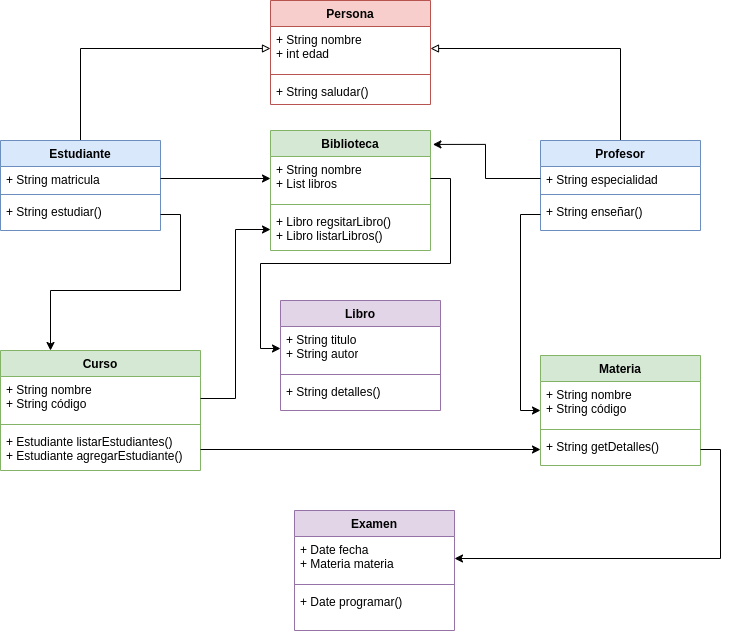

The diagram above was exported from draw.io. Its source (the exported page's mxGraphModel, read from the mxfile embedded in the PNG):
<mxGraphModel dx="1098" dy="673" grid="1" gridSize="10" guides="1" tooltips="1" connect="1" arrows="1" fold="1" page="1" pageScale="1" pageWidth="827" pageHeight="1169" math="0" shadow="0">
  <root>
    <mxCell id="0" />
    <mxCell id="1" parent="0" />
    <mxCell id="6QUJxPkKDSDYVjnllsvw-1" value="Persona" style="swimlane;fontStyle=1;align=center;verticalAlign=top;childLayout=stackLayout;horizontal=1;startSize=26;horizontalStack=0;resizeParent=1;resizeParentMax=0;resizeLast=0;collapsible=1;marginBottom=0;whiteSpace=wrap;html=1;fillColor=#f8cecc;strokeColor=#b85450;" parent="1" vertex="1">
      <mxGeometry x="310" y="60" width="160" height="104" as="geometry" />
    </mxCell>
    <mxCell id="6QUJxPkKDSDYVjnllsvw-2" value="+ String nombre&lt;div&gt;+ int edad&lt;/div&gt;" style="text;strokeColor=none;fillColor=none;align=left;verticalAlign=top;spacingLeft=4;spacingRight=4;overflow=hidden;rotatable=0;points=[[0,0.5],[1,0.5]];portConstraint=eastwest;whiteSpace=wrap;html=1;" parent="6QUJxPkKDSDYVjnllsvw-1" vertex="1">
      <mxGeometry y="26" width="160" height="44" as="geometry" />
    </mxCell>
    <mxCell id="6QUJxPkKDSDYVjnllsvw-3" value="" style="line;strokeWidth=1;fillColor=none;align=left;verticalAlign=middle;spacingTop=-1;spacingLeft=3;spacingRight=3;rotatable=0;labelPosition=right;points=[];portConstraint=eastwest;strokeColor=inherit;" parent="6QUJxPkKDSDYVjnllsvw-1" vertex="1">
      <mxGeometry y="70" width="160" height="8" as="geometry" />
    </mxCell>
    <mxCell id="6QUJxPkKDSDYVjnllsvw-4" value="+ String saludar()" style="text;strokeColor=none;fillColor=none;align=left;verticalAlign=top;spacingLeft=4;spacingRight=4;overflow=hidden;rotatable=0;points=[[0,0.5],[1,0.5]];portConstraint=eastwest;whiteSpace=wrap;html=1;" parent="6QUJxPkKDSDYVjnllsvw-1" vertex="1">
      <mxGeometry y="78" width="160" height="26" as="geometry" />
    </mxCell>
    <mxCell id="6QUJxPkKDSDYVjnllsvw-5" style="edgeStyle=orthogonalEdgeStyle;rounded=0;orthogonalLoop=1;jettySize=auto;html=1;exitX=0.5;exitY=0;exitDx=0;exitDy=0;entryX=0;entryY=0.5;entryDx=0;entryDy=0;endArrow=block;endFill=0;" parent="1" source="6QUJxPkKDSDYVjnllsvw-6" target="6QUJxPkKDSDYVjnllsvw-2" edge="1">
      <mxGeometry relative="1" as="geometry" />
    </mxCell>
    <mxCell id="6QUJxPkKDSDYVjnllsvw-6" value="Estudiante" style="swimlane;fontStyle=1;align=center;verticalAlign=top;childLayout=stackLayout;horizontal=1;startSize=26;horizontalStack=0;resizeParent=1;resizeParentMax=0;resizeLast=0;collapsible=1;marginBottom=0;whiteSpace=wrap;html=1;fillColor=#dae8fc;strokeColor=#6c8ebf;" parent="1" vertex="1">
      <mxGeometry x="40" y="200" width="160" height="90" as="geometry" />
    </mxCell>
    <mxCell id="6QUJxPkKDSDYVjnllsvw-7" value="+ String matricula" style="text;strokeColor=none;fillColor=none;align=left;verticalAlign=top;spacingLeft=4;spacingRight=4;overflow=hidden;rotatable=0;points=[[0,0.5],[1,0.5]];portConstraint=eastwest;whiteSpace=wrap;html=1;" parent="6QUJxPkKDSDYVjnllsvw-6" vertex="1">
      <mxGeometry y="26" width="160" height="24" as="geometry" />
    </mxCell>
    <mxCell id="6QUJxPkKDSDYVjnllsvw-8" value="" style="line;strokeWidth=1;fillColor=none;align=left;verticalAlign=middle;spacingTop=-1;spacingLeft=3;spacingRight=3;rotatable=0;labelPosition=right;points=[];portConstraint=eastwest;strokeColor=inherit;" parent="6QUJxPkKDSDYVjnllsvw-6" vertex="1">
      <mxGeometry y="50" width="160" height="8" as="geometry" />
    </mxCell>
    <mxCell id="6QUJxPkKDSDYVjnllsvw-9" value="+ String estudiar()" style="text;strokeColor=none;fillColor=none;align=left;verticalAlign=top;spacingLeft=4;spacingRight=4;overflow=hidden;rotatable=0;points=[[0,0.5],[1,0.5]];portConstraint=eastwest;whiteSpace=wrap;html=1;" parent="6QUJxPkKDSDYVjnllsvw-6" vertex="1">
      <mxGeometry y="58" width="160" height="32" as="geometry" />
    </mxCell>
    <mxCell id="6QUJxPkKDSDYVjnllsvw-10" style="edgeStyle=orthogonalEdgeStyle;rounded=0;orthogonalLoop=1;jettySize=auto;html=1;exitX=0.5;exitY=0;exitDx=0;exitDy=0;entryX=1;entryY=0.5;entryDx=0;entryDy=0;endArrow=block;endFill=0;" parent="1" source="6QUJxPkKDSDYVjnllsvw-11" target="6QUJxPkKDSDYVjnllsvw-2" edge="1">
      <mxGeometry relative="1" as="geometry" />
    </mxCell>
    <mxCell id="6QUJxPkKDSDYVjnllsvw-11" value="Profesor" style="swimlane;fontStyle=1;align=center;verticalAlign=top;childLayout=stackLayout;horizontal=1;startSize=26;horizontalStack=0;resizeParent=1;resizeParentMax=0;resizeLast=0;collapsible=1;marginBottom=0;whiteSpace=wrap;html=1;fillColor=#dae8fc;strokeColor=#6c8ebf;" parent="1" vertex="1">
      <mxGeometry x="580" y="200" width="160" height="90" as="geometry" />
    </mxCell>
    <mxCell id="6QUJxPkKDSDYVjnllsvw-12" value="+ String especialidad" style="text;strokeColor=none;fillColor=none;align=left;verticalAlign=top;spacingLeft=4;spacingRight=4;overflow=hidden;rotatable=0;points=[[0,0.5],[1,0.5]];portConstraint=eastwest;whiteSpace=wrap;html=1;" parent="6QUJxPkKDSDYVjnllsvw-11" vertex="1">
      <mxGeometry y="26" width="160" height="24" as="geometry" />
    </mxCell>
    <mxCell id="6QUJxPkKDSDYVjnllsvw-13" value="" style="line;strokeWidth=1;fillColor=none;align=left;verticalAlign=middle;spacingTop=-1;spacingLeft=3;spacingRight=3;rotatable=0;labelPosition=right;points=[];portConstraint=eastwest;strokeColor=inherit;" parent="6QUJxPkKDSDYVjnllsvw-11" vertex="1">
      <mxGeometry y="50" width="160" height="8" as="geometry" />
    </mxCell>
    <mxCell id="6QUJxPkKDSDYVjnllsvw-14" value="+ String enseñar()" style="text;strokeColor=none;fillColor=none;align=left;verticalAlign=top;spacingLeft=4;spacingRight=4;overflow=hidden;rotatable=0;points=[[0,0.5],[1,0.5]];portConstraint=eastwest;whiteSpace=wrap;html=1;" parent="6QUJxPkKDSDYVjnllsvw-11" vertex="1">
      <mxGeometry y="58" width="160" height="32" as="geometry" />
    </mxCell>
    <mxCell id="LSGTUkNqkPmuuRY9KQS7-1" value="Curso" style="swimlane;fontStyle=1;align=center;verticalAlign=top;childLayout=stackLayout;horizontal=1;startSize=26;horizontalStack=0;resizeParent=1;resizeParentMax=0;resizeLast=0;collapsible=1;marginBottom=0;whiteSpace=wrap;html=1;fillColor=#d5e8d4;strokeColor=#82b366;" parent="1" vertex="1">
      <mxGeometry x="40" y="410" width="200" height="120" as="geometry" />
    </mxCell>
    <mxCell id="LSGTUkNqkPmuuRY9KQS7-2" value="+ String nombre&lt;div&gt;+ String código&lt;/div&gt;" style="text;strokeColor=none;fillColor=none;align=left;verticalAlign=top;spacingLeft=4;spacingRight=4;overflow=hidden;rotatable=0;points=[[0,0.5],[1,0.5]];portConstraint=eastwest;whiteSpace=wrap;html=1;" parent="LSGTUkNqkPmuuRY9KQS7-1" vertex="1">
      <mxGeometry y="26" width="200" height="44" as="geometry" />
    </mxCell>
    <mxCell id="LSGTUkNqkPmuuRY9KQS7-3" value="" style="line;strokeWidth=1;fillColor=none;align=left;verticalAlign=middle;spacingTop=-1;spacingLeft=3;spacingRight=3;rotatable=0;labelPosition=right;points=[];portConstraint=eastwest;strokeColor=inherit;" parent="LSGTUkNqkPmuuRY9KQS7-1" vertex="1">
      <mxGeometry y="70" width="200" height="8" as="geometry" />
    </mxCell>
    <mxCell id="LSGTUkNqkPmuuRY9KQS7-4" value="+ Estudiante listarEstudiantes()&lt;div&gt;+ Estudiante agregarEstudiante()&lt;/div&gt;&lt;div&gt;&lt;br&gt;&lt;/div&gt;" style="text;strokeColor=none;fillColor=none;align=left;verticalAlign=top;spacingLeft=4;spacingRight=4;overflow=hidden;rotatable=0;points=[[0,0.5],[1,0.5]];portConstraint=eastwest;whiteSpace=wrap;html=1;" parent="LSGTUkNqkPmuuRY9KQS7-1" vertex="1">
      <mxGeometry y="78" width="200" height="42" as="geometry" />
    </mxCell>
    <mxCell id="LSGTUkNqkPmuuRY9KQS7-5" value="Materia" style="swimlane;fontStyle=1;align=center;verticalAlign=top;childLayout=stackLayout;horizontal=1;startSize=26;horizontalStack=0;resizeParent=1;resizeParentMax=0;resizeLast=0;collapsible=1;marginBottom=0;whiteSpace=wrap;html=1;fillColor=#d5e8d4;strokeColor=#82b366;" parent="1" vertex="1">
      <mxGeometry x="580" y="415" width="160" height="110" as="geometry" />
    </mxCell>
    <mxCell id="LSGTUkNqkPmuuRY9KQS7-6" value="+ String nombre&lt;div&gt;+ String código&lt;/div&gt;" style="text;strokeColor=none;fillColor=none;align=left;verticalAlign=top;spacingLeft=4;spacingRight=4;overflow=hidden;rotatable=0;points=[[0,0.5],[1,0.5]];portConstraint=eastwest;whiteSpace=wrap;html=1;" parent="LSGTUkNqkPmuuRY9KQS7-5" vertex="1">
      <mxGeometry y="26" width="160" height="44" as="geometry" />
    </mxCell>
    <mxCell id="LSGTUkNqkPmuuRY9KQS7-7" value="" style="line;strokeWidth=1;fillColor=none;align=left;verticalAlign=middle;spacingTop=-1;spacingLeft=3;spacingRight=3;rotatable=0;labelPosition=right;points=[];portConstraint=eastwest;strokeColor=inherit;" parent="LSGTUkNqkPmuuRY9KQS7-5" vertex="1">
      <mxGeometry y="70" width="160" height="8" as="geometry" />
    </mxCell>
    <mxCell id="LSGTUkNqkPmuuRY9KQS7-8" value="&lt;div&gt;+ String getDetalles()&lt;/div&gt;" style="text;strokeColor=none;fillColor=none;align=left;verticalAlign=top;spacingLeft=4;spacingRight=4;overflow=hidden;rotatable=0;points=[[0,0.5],[1,0.5]];portConstraint=eastwest;whiteSpace=wrap;html=1;" parent="LSGTUkNqkPmuuRY9KQS7-5" vertex="1">
      <mxGeometry y="78" width="160" height="32" as="geometry" />
    </mxCell>
    <mxCell id="LSGTUkNqkPmuuRY9KQS7-9" value="Examen" style="swimlane;fontStyle=1;align=center;verticalAlign=top;childLayout=stackLayout;horizontal=1;startSize=26;horizontalStack=0;resizeParent=1;resizeParentMax=0;resizeLast=0;collapsible=1;marginBottom=0;whiteSpace=wrap;html=1;fillColor=#e1d5e7;strokeColor=#9673a6;" parent="1" vertex="1">
      <mxGeometry x="334" y="570" width="160" height="120" as="geometry" />
    </mxCell>
    <mxCell id="LSGTUkNqkPmuuRY9KQS7-10" value="+ Date fecha&lt;div&gt;+ Materia materia&lt;/div&gt;" style="text;strokeColor=none;fillColor=none;align=left;verticalAlign=top;spacingLeft=4;spacingRight=4;overflow=hidden;rotatable=0;points=[[0,0.5],[1,0.5]];portConstraint=eastwest;whiteSpace=wrap;html=1;" parent="LSGTUkNqkPmuuRY9KQS7-9" vertex="1">
      <mxGeometry y="26" width="160" height="44" as="geometry" />
    </mxCell>
    <mxCell id="LSGTUkNqkPmuuRY9KQS7-11" value="" style="line;strokeWidth=1;fillColor=none;align=left;verticalAlign=middle;spacingTop=-1;spacingLeft=3;spacingRight=3;rotatable=0;labelPosition=right;points=[];portConstraint=eastwest;strokeColor=inherit;" parent="LSGTUkNqkPmuuRY9KQS7-9" vertex="1">
      <mxGeometry y="70" width="160" height="8" as="geometry" />
    </mxCell>
    <mxCell id="LSGTUkNqkPmuuRY9KQS7-12" value="&lt;div&gt;+ Date programar()&lt;/div&gt;" style="text;strokeColor=none;fillColor=none;align=left;verticalAlign=top;spacingLeft=4;spacingRight=4;overflow=hidden;rotatable=0;points=[[0,0.5],[1,0.5]];portConstraint=eastwest;whiteSpace=wrap;html=1;" parent="LSGTUkNqkPmuuRY9KQS7-9" vertex="1">
      <mxGeometry y="78" width="160" height="42" as="geometry" />
    </mxCell>
    <mxCell id="LSGTUkNqkPmuuRY9KQS7-13" value="Biblioteca" style="swimlane;fontStyle=1;align=center;verticalAlign=top;childLayout=stackLayout;horizontal=1;startSize=26;horizontalStack=0;resizeParent=1;resizeParentMax=0;resizeLast=0;collapsible=1;marginBottom=0;whiteSpace=wrap;html=1;fillColor=#d5e8d4;strokeColor=#82b366;" parent="1" vertex="1">
      <mxGeometry x="310" y="190" width="160" height="120" as="geometry" />
    </mxCell>
    <mxCell id="LSGTUkNqkPmuuRY9KQS7-14" value="+ String nombre&lt;div&gt;+ List libros&lt;/div&gt;" style="text;strokeColor=none;fillColor=none;align=left;verticalAlign=top;spacingLeft=4;spacingRight=4;overflow=hidden;rotatable=0;points=[[0,0.5],[1,0.5]];portConstraint=eastwest;whiteSpace=wrap;html=1;" parent="LSGTUkNqkPmuuRY9KQS7-13" vertex="1">
      <mxGeometry y="26" width="160" height="44" as="geometry" />
    </mxCell>
    <mxCell id="LSGTUkNqkPmuuRY9KQS7-15" value="" style="line;strokeWidth=1;fillColor=none;align=left;verticalAlign=middle;spacingTop=-1;spacingLeft=3;spacingRight=3;rotatable=0;labelPosition=right;points=[];portConstraint=eastwest;strokeColor=inherit;" parent="LSGTUkNqkPmuuRY9KQS7-13" vertex="1">
      <mxGeometry y="70" width="160" height="8" as="geometry" />
    </mxCell>
    <mxCell id="LSGTUkNqkPmuuRY9KQS7-16" value="+ Libro regsitarLibro()&lt;div&gt;+ Libro listarLibros()&lt;/div&gt;&lt;div&gt;&lt;br&gt;&lt;/div&gt;" style="text;strokeColor=none;fillColor=none;align=left;verticalAlign=top;spacingLeft=4;spacingRight=4;overflow=hidden;rotatable=0;points=[[0,0.5],[1,0.5]];portConstraint=eastwest;whiteSpace=wrap;html=1;" parent="LSGTUkNqkPmuuRY9KQS7-13" vertex="1">
      <mxGeometry y="78" width="160" height="42" as="geometry" />
    </mxCell>
    <mxCell id="LSGTUkNqkPmuuRY9KQS7-17" value="Libro" style="swimlane;fontStyle=1;align=center;verticalAlign=top;childLayout=stackLayout;horizontal=1;startSize=26;horizontalStack=0;resizeParent=1;resizeParentMax=0;resizeLast=0;collapsible=1;marginBottom=0;whiteSpace=wrap;html=1;fillColor=#e1d5e7;strokeColor=#9673a6;" parent="1" vertex="1">
      <mxGeometry x="320" y="360" width="160" height="110" as="geometry" />
    </mxCell>
    <mxCell id="LSGTUkNqkPmuuRY9KQS7-18" value="+ String titulo&lt;div&gt;+ String autor&lt;/div&gt;" style="text;strokeColor=none;fillColor=none;align=left;verticalAlign=top;spacingLeft=4;spacingRight=4;overflow=hidden;rotatable=0;points=[[0,0.5],[1,0.5]];portConstraint=eastwest;whiteSpace=wrap;html=1;" parent="LSGTUkNqkPmuuRY9KQS7-17" vertex="1">
      <mxGeometry y="26" width="160" height="44" as="geometry" />
    </mxCell>
    <mxCell id="LSGTUkNqkPmuuRY9KQS7-19" value="" style="line;strokeWidth=1;fillColor=none;align=left;verticalAlign=middle;spacingTop=-1;spacingLeft=3;spacingRight=3;rotatable=0;labelPosition=right;points=[];portConstraint=eastwest;strokeColor=inherit;" parent="LSGTUkNqkPmuuRY9KQS7-17" vertex="1">
      <mxGeometry y="70" width="160" height="8" as="geometry" />
    </mxCell>
    <mxCell id="LSGTUkNqkPmuuRY9KQS7-20" value="+ String detalles()&lt;div&gt;&lt;br&gt;&lt;/div&gt;" style="text;strokeColor=none;fillColor=none;align=left;verticalAlign=top;spacingLeft=4;spacingRight=4;overflow=hidden;rotatable=0;points=[[0,0.5],[1,0.5]];portConstraint=eastwest;whiteSpace=wrap;html=1;" parent="LSGTUkNqkPmuuRY9KQS7-17" vertex="1">
      <mxGeometry y="78" width="160" height="32" as="geometry" />
    </mxCell>
    <mxCell id="LSGTUkNqkPmuuRY9KQS7-22" style="edgeStyle=orthogonalEdgeStyle;rounded=0;orthogonalLoop=1;jettySize=auto;html=1;exitX=0;exitY=0.5;exitDx=0;exitDy=0;entryX=0;entryY=0.5;entryDx=0;entryDy=0;" parent="1" source="6QUJxPkKDSDYVjnllsvw-14" target="LSGTUkNqkPmuuRY9KQS7-5" edge="1">
      <mxGeometry relative="1" as="geometry" />
    </mxCell>
    <mxCell id="LSGTUkNqkPmuuRY9KQS7-23" style="edgeStyle=orthogonalEdgeStyle;rounded=0;orthogonalLoop=1;jettySize=auto;html=1;exitX=1;exitY=0.5;exitDx=0;exitDy=0;entryX=0.25;entryY=0;entryDx=0;entryDy=0;" parent="1" source="6QUJxPkKDSDYVjnllsvw-9" target="LSGTUkNqkPmuuRY9KQS7-1" edge="1">
      <mxGeometry relative="1" as="geometry" />
    </mxCell>
    <mxCell id="LSGTUkNqkPmuuRY9KQS7-24" style="edgeStyle=orthogonalEdgeStyle;rounded=0;orthogonalLoop=1;jettySize=auto;html=1;exitX=1;exitY=0.5;exitDx=0;exitDy=0;entryX=0;entryY=0.5;entryDx=0;entryDy=0;" parent="1" source="LSGTUkNqkPmuuRY9KQS7-4" target="LSGTUkNqkPmuuRY9KQS7-8" edge="1">
      <mxGeometry relative="1" as="geometry" />
    </mxCell>
    <mxCell id="LSGTUkNqkPmuuRY9KQS7-25" style="edgeStyle=orthogonalEdgeStyle;rounded=0;orthogonalLoop=1;jettySize=auto;html=1;exitX=1;exitY=0.5;exitDx=0;exitDy=0;entryX=1;entryY=0.5;entryDx=0;entryDy=0;" parent="1" source="LSGTUkNqkPmuuRY9KQS7-8" target="LSGTUkNqkPmuuRY9KQS7-10" edge="1">
      <mxGeometry relative="1" as="geometry" />
    </mxCell>
    <mxCell id="LSGTUkNqkPmuuRY9KQS7-26" style="edgeStyle=orthogonalEdgeStyle;rounded=0;orthogonalLoop=1;jettySize=auto;html=1;exitX=1;exitY=0.5;exitDx=0;exitDy=0;entryX=0;entryY=0.5;entryDx=0;entryDy=0;" parent="1" source="LSGTUkNqkPmuuRY9KQS7-14" target="LSGTUkNqkPmuuRY9KQS7-18" edge="1">
      <mxGeometry relative="1" as="geometry" />
    </mxCell>
    <mxCell id="LSGTUkNqkPmuuRY9KQS7-27" style="edgeStyle=orthogonalEdgeStyle;rounded=0;orthogonalLoop=1;jettySize=auto;html=1;exitX=1;exitY=0.5;exitDx=0;exitDy=0;entryX=0;entryY=0.5;entryDx=0;entryDy=0;" parent="1" source="6QUJxPkKDSDYVjnllsvw-7" target="LSGTUkNqkPmuuRY9KQS7-14" edge="1">
      <mxGeometry relative="1" as="geometry" />
    </mxCell>
    <mxCell id="LSGTUkNqkPmuuRY9KQS7-28" style="edgeStyle=orthogonalEdgeStyle;rounded=0;orthogonalLoop=1;jettySize=auto;html=1;exitX=0;exitY=0.5;exitDx=0;exitDy=0;entryX=1.015;entryY=0.116;entryDx=0;entryDy=0;entryPerimeter=0;" parent="1" source="6QUJxPkKDSDYVjnllsvw-12" target="LSGTUkNqkPmuuRY9KQS7-13" edge="1">
      <mxGeometry relative="1" as="geometry" />
    </mxCell>
    <mxCell id="LSGTUkNqkPmuuRY9KQS7-29" style="edgeStyle=orthogonalEdgeStyle;rounded=0;orthogonalLoop=1;jettySize=auto;html=1;exitX=1;exitY=0.5;exitDx=0;exitDy=0;entryX=0;entryY=0.5;entryDx=0;entryDy=0;" parent="1" source="LSGTUkNqkPmuuRY9KQS7-2" target="LSGTUkNqkPmuuRY9KQS7-16" edge="1">
      <mxGeometry relative="1" as="geometry" />
    </mxCell>
  </root>
</mxGraphModel>